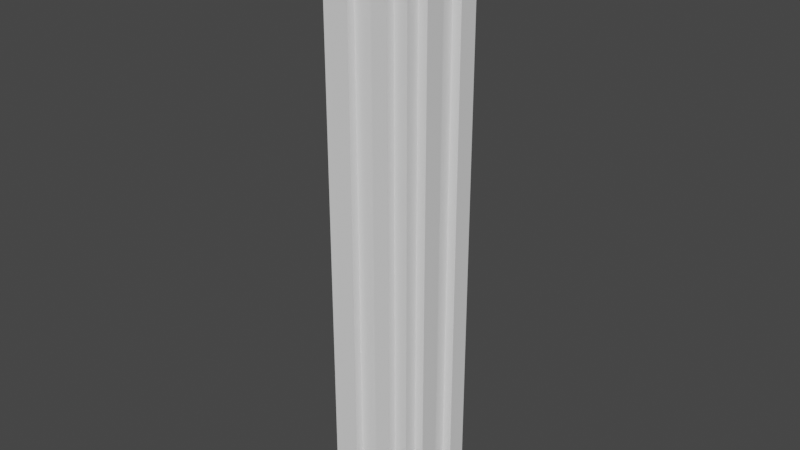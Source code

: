 # Source: Skyscrapers_6UV.blend  (saved by Blender 2.82.7; exported with 4.5.12 LTS)
import bpy
from mathutils import Matrix  # noqa: F401  (used for matrix-valued properties, if any)

bpy.ops.wm.read_factory_settings(use_empty=True)
scene = bpy.context.scene
scene.name = 'Scene'

# ---- collections
col_s_ylete_skyscraper = bpy.data.collections.new('Søylete Skyscraper'); scene.collection.children.link(col_s_ylete_skyscraper)

# ---- world
world_world = bpy.data.worlds.new('World'); scene.world = world_world
world_world.use_nodes = True; world_world.node_tree.nodes.clear()
_N = world_world.node_tree.nodes; _L = world_world.node_tree.links
n0 = _N.new('ShaderNodeOutputWorld'); n0.name = 'World Output'; n0.location = (300, 300)
n1 = _N.new('ShaderNodeBackground'); n1.name = 'Background'; n1.location = (10, 300)
n1.inputs[0].default_value = (0.05088, 0.05088, 0.05088, 1.0)
_L.new(n1.outputs[0], n0.inputs[0])
n0.is_active_output = True
world_world.color = (0.05088, 0.05088, 0.05088)
world_world.use_sun_shadow = False
world_world.sun_shadow_jitter_overblur = 0.0

# ---- meshes
me_cube_007 = bpy.data.meshes.new('Cube.007')
me_cube_007.from_pydata([(-1.0, -1.0, -1.0), (-1.0, -1.0, 12.0), (-1.0, 1.0, -1.0), (-1.0, 1.0, 12.0), (1.0, -1.0, -1.0), (1.0, -1.0, 12.0), (1.0, 1.0, -1.0), (1.0, 1.0, 12.0), (-0.6582, 1.0, -1.0), (-0.6582, 1.0, 12.0), (-0.6582, -1.0, -1.0), (-0.6582, -1.0, 12.0), (-0.2047, 1.0, 12.0), (-0.2377, -1.0, -1.0), (-0.2047, 1.0, -1.0), (-0.2377, -1.0, 12.0), (0.2886, 1.0, 12.0), (0.3215, -1.0, -1.0), (0.2886, 1.0, -1.0), (0.3215, -1.0, 12.0), (0.6931, 1.0, 12.0), (0.6931, -1.0, -1.0), (0.6931, 1.0, -1.0), (0.6931, -1.0, 12.0), (-0.2047, 1.189, -1.0), (-0.6582, 1.189, -1.0), (-0.2377, -1.189, 12.0), (-0.6582, -1.189, 12.0), (-0.6582, -1.189, -1.0), (-0.6582, 1.189, 12.0), (-0.2047, 1.189, 12.0), (-0.2377, -1.189, -1.0), (0.6931, 1.189, -1.0), (0.2886, 1.189, -1.0), (0.6931, -1.189, 12.0), (0.3215, -1.189, 12.0), (0.3215, -1.189, -1.0), (0.2886, 1.189, 12.0), (0.6931, 1.189, 12.0), (0.6931, -1.189, -1.0), (-1.0, -0.7054, -1.0), (-1.0, -0.7054, 12.0), (1.0, -0.7054, -1.0), (1.0, -0.7054, 12.0), (-0.2377, -0.7054, 12.0), (0.3215, -0.7054, 12.0), (-1.0, -0.2573, 12.0), (1.0, -0.2573, -1.0), (-1.0, -0.2573, -1.0), (1.0, -0.2573, 12.0), (-0.6582, -0.2573, 12.0), (0.6931, -0.2573, 12.0), (-1.0, 0.723, 12.0), (1.0, 0.723, -1.0), (-1.0, 0.723, -1.0), (1.0, 0.723, 12.0), (-0.2377, 0.723, 12.0), (0.3215, 0.723, 12.0), (-1.0, 0.2813, -1.0), (1.0, 0.2813, 12.0), (-0.6582, 0.2813, 12.0), (0.6931, 0.2813, 12.0), (-2.608e-08, -1.49e-08, -1.0), (-1.0, 0.2813, 12.0), (1.0, 0.2813, -1.0), (-1.21, -0.2573, -1.0), (-1.21, -0.7054, -1.0), (1.21, -0.2573, 12.0), (1.21, -0.7054, 12.0), (1.21, -0.7054, -1.0), (-1.21, -0.7054, 12.0), (-1.21, -0.2573, 12.0), (1.21, -0.2573, -1.0), (-1.21, 0.2813, 12.0), (-1.21, 0.723, 12.0), (1.21, 0.2813, -1.0), (1.21, 0.723, -1.0), (1.21, 0.723, 12.0), (-1.21, 0.723, -1.0), (-1.21, 0.2813, -1.0), (1.21, 0.2813, 12.0), (-0.3482, -0.7054, 12.0), (-0.6582, -0.3954, 12.0), (-0.6582, -0.3954, 12.0), (-0.3482, -0.7054, 12.0), (0.6931, -0.3954, 12.0), (0.3831, -0.7054, 12.0), (0.3831, -0.7054, 12.0), (0.6931, -0.3954, 12.0), (0.6931, 0.413, 12.51), (0.3831, 0.723, 12.51), (-0.6582, -0.3954, 12.51), (-0.3482, -0.7054, 12.51), (-0.6582, 0.413, 12.0), (-0.3482, 0.723, 12.0), (-0.3482, 0.723, 12.0), (-0.6582, 0.413, 12.0), (0.3831, 0.723, 12.0), (0.6931, 0.413, 12.0), (0.6931, 0.413, 12.0), (0.3831, 0.723, 12.0), (-0.3482, 0.723, 12.51), (-0.6582, 0.413, 12.51), (0.3831, -0.7054, 12.51), (0.6931, -0.3954, 12.51)], [], [(54, 52, 3, 2), (22, 20, 7, 6), (42, 43, 5, 4), (10, 11, 1, 0), (54, 2, 62), (93, 82, 91, 102), (46, 41, 83), (9, 12, 30, 29), (2, 3, 9, 8), (17, 19, 15, 13), (45, 44, 15, 19), (12, 14, 24, 30), (85, 98, 89, 104), (14, 8, 25, 24), (14, 12, 16, 18), (4, 5, 23, 21), (98, 85, 51), (10, 0, 62), (8, 9, 29, 25), (31, 26, 27, 28), (25, 29, 30, 24), (39, 34, 35, 36), (33, 37, 38, 32), (18, 16, 37, 33), (20, 22, 32, 38), (10, 13, 31, 28), (16, 20, 38, 37), (17, 21, 39, 36), (15, 11, 27, 26), (22, 18, 33, 32), (23, 19, 35, 34), (13, 15, 26, 31), (21, 23, 34, 39), (11, 10, 28, 27), (19, 17, 36, 35), (40, 48, 62), (87, 19, 23), (48, 58, 62), (97, 94, 101, 90), (58, 54, 62), (81, 86, 103, 92), (86, 81, 44), (42, 4, 62), (42, 47, 72, 69), (0, 1, 41, 40), (64, 59, 49, 47), (2, 8, 62), (60, 63, 46, 50), (13, 10, 62), (93, 50, 82), (0, 40, 62), (88, 5, 43), (17, 13, 62), (59, 61, 51, 49), (21, 17, 62), (46, 48, 65, 71), (53, 64, 62), (59, 99, 61), (64, 47, 62), (47, 42, 62), (16, 12, 56, 57), (4, 21, 62), (52, 63, 96), (9, 3, 95), (6, 53, 62), (6, 7, 55, 53), (58, 63, 73, 79), (48, 46, 63, 58), (22, 6, 62), (18, 22, 62), (14, 18, 62), (8, 14, 62), (92, 103, 104), (16, 57, 100), (41, 46, 71, 70), (72, 67, 68, 69), (66, 70, 71, 65), (79, 73, 74, 78), (76, 77, 80, 75), (49, 43, 68, 67), (53, 55, 77, 76), (63, 52, 74, 73), (52, 54, 78, 74), (64, 53, 76, 75), (54, 58, 79, 78), (59, 64, 75, 80), (55, 59, 80, 77), (47, 49, 67, 72), (43, 42, 69, 68), (48, 40, 66, 65), (40, 41, 70, 66), (57, 94, 97), (81, 83, 1), (86, 87, 88), (93, 95, 96), (97, 99, 100), (93, 102, 101, 94), (91, 82, 81, 92), (89, 98, 97, 90), (85, 104, 103, 86), (84, 11, 15), (83, 50, 46), (41, 1, 83), (61, 99, 98), (85, 88, 51), (51, 61, 98), (23, 5, 87), (87, 45, 19), (45, 87, 86), (81, 84, 44), (44, 45, 86), (93, 96, 60), (50, 83, 82), (93, 60, 50), (43, 49, 88), (49, 51, 88), (59, 55, 99), (55, 7, 99), (60, 96, 63), (96, 3, 52), (56, 12, 95), (12, 9, 95), (89, 90, 102), (90, 101, 102), (91, 92, 104), (7, 20, 100), (20, 16, 100), (56, 95, 94), (97, 100, 57), (57, 56, 94), (1, 84, 81), (81, 82, 83), (88, 85, 86), (87, 5, 88), (93, 94, 95), (95, 3, 96), (97, 98, 99), (99, 7, 100), (15, 44, 84), (84, 1, 11), (102, 91, 104, 89)])
_uv = me_cube_007.uv_layers.new(name='UVMap')
_uv.uv.foreach_set('vector', [0.399, 0.3608, 0.399, 0.9631, 0.3862, 0.9631, 0.3862, 0.3608, 0.2812, 0.3608, 0.2812, 0.9631, 0.267, 0.9631, 0.267, 0.3608, 0.1599, 0.3608, 0.1599, 0.9631, 0.1462, 0.9631, 0.1462, 0.3608, 0.04062, 0.3608, 0.04062, 0.9631, 0.02478, 0.9631, 0.02478, 0.3608, 0.6553, 0.35, 0.6553, 0.313, 0.7889, 0.4466, 0.4134, 0.9631, 0.4508, 0.9631, 0.4508, 0.9867, 0.4134, 0.9867, 0.654, 0.7467, 0.654, 0.6868, 0.6997, 0.7282, 0.6997, 0.9147, 0.7603, 0.9147, 0.7603, 0.9399, 0.6997, 0.9399, 0.3597, 0.3608, 0.3597, 0.9631, 0.3438, 0.9631, 0.3438, 0.3608, 0.08601, 0.3608, 0.08601, 0.9631, 0.0601, 0.9631, 0.0601, 0.3608, 0.8306, 0.6868, 0.7559, 0.6868, 0.7559, 0.6474, 0.8306, 0.6474, 0.5798, 0.3738, 0.5798, 0.9239, 0.5803, 0.9239, 0.5803, 0.3738, 0.1742, 0.9631, 0.2117, 0.9631, 0.2117, 0.9867, 0.1742, 0.9867, 0.7615, 0.313, 0.701, 0.313, 0.701, 0.2878, 0.7615, 0.2878, 0.3228, 0.3608, 0.3228, 0.9631, 0.3, 0.9631, 0.3, 0.3608, 0.1174, 0.3608, 0.1174, 0.9631, 0.1032, 0.9631, 0.1032, 0.3608, 0.01986, 0.1923, 0.03758, 0.2704, 0.01233, 0.292, 0.701, 0.5803, 0.6553, 0.5803, 0.7889, 0.4466, 0.3862, 0.3608, 0.3862, 0.9631, 0.3774, 0.9631, 0.3774, 0.3608, 0.0601, 0.3608, 0.0601, 0.9631, 0.04062, 0.9631, 0.04062, 0.3608, 0.3438, 0.3608, 0.3438, 0.9631, 0.3228, 0.9631, 0.3228, 0.3608, 0.1032, 0.3608, 0.1032, 0.9631, 0.08601, 0.9631, 0.08601, 0.3608, 0.3, 0.3608, 0.3, 0.9631, 0.2812, 0.9631, 0.2812, 0.3608, 0.5017, 0.9239, 0.5017, 0.3738, 0.5012, 0.3738, 0.5012, 0.9239, 0.2389, 0.9631, 0.2389, 0.3608, 0.2477, 0.3608, 0.2477, 0.9631, 0.701, 0.5803, 0.7571, 0.5803, 0.7571, 0.6055, 0.701, 0.6055, 0.8262, 0.9147, 0.8802, 0.9147, 0.8802, 0.9399, 0.8262, 0.9399, 0.8319, 0.5803, 0.8815, 0.5803, 0.8815, 0.6055, 0.8319, 0.6055, 0.7559, 0.6474, 0.6997, 0.6474, 0.6997, 0.6222, 0.7559, 0.6222, 0.8815, 0.313, 0.8275, 0.313, 0.8275, 0.2878, 0.8815, 0.2878, 0.8802, 0.6474, 0.8306, 0.6474, 0.8306, 0.6222, 0.8802, 0.6222, 0.5439, 0.9239, 0.5439, 0.3738, 0.5433, 0.3738, 0.5433, 0.9239, 0.1462, 0.3608, 0.1462, 0.9631, 0.1375, 0.9631, 0.1375, 0.3608, 0.4788, 0.9631, 0.4788, 0.3608, 0.4876, 0.3608, 0.4876, 0.9631, 0.5366, 0.3738, 0.5366, 0.9239, 0.5372, 0.9239, 0.5372, 0.3738, 0.6553, 0.5409, 0.6553, 0.481, 0.7889, 0.4466, 0.8388, 0.6868, 0.8306, 0.6474, 0.8802, 0.6474, 0.6553, 0.481, 0.6553, 0.409, 0.7889, 0.4466, 0.2956, 0.9631, 0.3295, 0.9631, 0.3295, 0.9867, 0.2956, 0.9867, 0.6553, 0.409, 0.6553, 0.35, 0.7889, 0.4466, 0.05498, 0.9631, 0.08886, 0.9631, 0.08886, 0.9867, 0.05498, 0.9867, 0.03758, 0.3252, 0.08341, 0.292, 0.07854, 0.292, 0.9225, 0.5409, 0.9225, 0.5803, 0.7889, 0.4466, 0.9225, 0.5409, 0.9225, 0.481, 0.9506, 0.481, 0.9506, 0.5409, 0.4788, 0.3608, 0.4788, 0.9631, 0.4652, 0.9631, 0.4652, 0.3608, 0.2056, 0.3608, 0.2056, 0.9631, 0.1806, 0.9631, 0.1806, 0.3608, 0.6553, 0.313, 0.701, 0.313, 0.7889, 0.4466, 0.6997, 0.8186, 0.654, 0.8186, 0.654, 0.7467, 0.6997, 0.7467, 0.7571, 0.5803, 0.701, 0.5803, 0.7889, 0.4466, 0.09705, 0.2139, 0.09705, 0.2607, 0.09705, 0.2704, 0.6553, 0.5803, 0.6553, 0.5409, 0.7889, 0.4466, 0.8802, 0.7282, 0.9213, 0.6474, 0.9213, 0.6868, 0.8319, 0.5803, 0.7571, 0.5803, 0.7889, 0.4466, 0.9213, 0.8186, 0.8802, 0.8186, 0.8802, 0.7467, 0.9213, 0.7467, 0.8815, 0.5803, 0.8319, 0.5803, 0.7889, 0.4466, 0.5582, 0.3738, 0.5582, 0.9239, 0.5588, 0.9239, 0.5588, 0.3738, 0.9225, 0.35, 0.9225, 0.409, 0.7889, 0.4466, 0.9213, 0.8186, 0.8802, 0.8362, 0.8802, 0.8186, 0.9225, 0.409, 0.9225, 0.481, 0.7889, 0.4466, 0.9225, 0.481, 0.9225, 0.5409, 0.7889, 0.4466, 0.8262, 0.9147, 0.7603, 0.9147, 0.7559, 0.8777, 0.8306, 0.8777, 0.9225, 0.5803, 0.8815, 0.5803, 0.7889, 0.4466, 0.654, 0.8777, 0.654, 0.8186, 0.6997, 0.8362, 0.6997, 0.9147, 0.654, 0.9147, 0.7411, 0.8777, 0.9225, 0.313, 0.9225, 0.35, 0.7889, 0.4466, 0.2389, 0.3608, 0.2389, 0.9631, 0.2261, 0.9631, 0.2261, 0.3608, 0.5652, 0.9239, 0.5652, 0.3738, 0.5646, 0.3738, 0.5646, 0.9239, 0.4444, 0.3608, 0.4444, 0.9631, 0.4195, 0.9631, 0.4195, 0.3608, 0.8815, 0.313, 0.9225, 0.313, 0.7889, 0.4466, 0.8275, 0.313, 0.8815, 0.313, 0.7889, 0.4466, 0.7615, 0.313, 0.8275, 0.313, 0.7889, 0.4466, 0.701, 0.313, 0.7615, 0.313, 0.7889, 0.4466, 0.7411, 0.6868, 0.8388, 0.6868, 0.8802, 0.7282, 0.8262, 0.9147, 0.8306, 0.8777, 0.8388, 0.8777, 0.654, 0.6868, 0.654, 0.7467, 0.6259, 0.7467, 0.6259, 0.6868, 0.1806, 0.3608, 0.1806, 0.9631, 0.1599, 0.9631, 0.1599, 0.3608, 0.4652, 0.3608, 0.4652, 0.9631, 0.4444, 0.9631, 0.4444, 0.3608, 0.4195, 0.3608, 0.4195, 0.9631, 0.399, 0.9631, 0.399, 0.3608, 0.2261, 0.3608, 0.2261, 0.9631, 0.2056, 0.9631, 0.2056, 0.3608, 0.9213, 0.7467, 0.9213, 0.6868, 0.9493, 0.6868, 0.9493, 0.7467, 0.267, 0.3608, 0.267, 0.9631, 0.2573, 0.9631, 0.2573, 0.3608, 0.654, 0.8186, 0.654, 0.8777, 0.6259, 0.8777, 0.6259, 0.8186, 0.3597, 0.9631, 0.3597, 0.3608, 0.3694, 0.3608, 0.3694, 0.9631, 0.9225, 0.409, 0.9225, 0.35, 0.9506, 0.35, 0.9506, 0.409, 0.6553, 0.35, 0.6553, 0.409, 0.6272, 0.409, 0.6272, 0.35, 0.5156, 0.3738, 0.5156, 0.9239, 0.5163, 0.9239, 0.5163, 0.3738, 0.9213, 0.8777, 0.9213, 0.8186, 0.9493, 0.8186, 0.9493, 0.8777, 0.5229, 0.9239, 0.5229, 0.3738, 0.5223, 0.3738, 0.5223, 0.9239, 0.1174, 0.9631, 0.1174, 0.3608, 0.1272, 0.3608, 0.1272, 0.9631, 0.6553, 0.481, 0.6553, 0.5409, 0.6272, 0.5409, 0.6272, 0.481, 0.02478, 0.3608, 0.02478, 0.9631, 0.01505, 0.9631, 0.01505, 0.3608, 0.03758, 0.1533, 0.09705, 0.1635, 0.03758, 0.1598, 0.7411, 0.6868, 0.6997, 0.7282, 0.654, 0.6474, 0.03758, 0.292, 0.03758, 0.292, 0.03758, 0.2704, 0.09705, 0.2139, 0.09705, 0.1923, 0.09705, 0.2139, 0.03758, 0.1598, 0.03758, 0.1923, 0.03758, 0.1598, 0.4134, 0.9631, 0.4134, 0.9867, 0.399, 0.9867, 0.399, 0.9631, 0.04062, 0.9867, 0.04062, 0.9631, 0.05498, 0.9631, 0.05498, 0.9867, 0.2812, 0.9867, 0.2812, 0.9631, 0.2956, 0.9631, 0.2956, 0.9867, 0.1742, 0.9631, 0.1742, 0.9867, 0.1599, 0.9867, 0.1599, 0.9631, 0.7411, 0.6868, 0.6997, 0.6474, 0.7559, 0.6474, 0.6997, 0.7282, 0.6997, 0.7467, 0.654, 0.7467, 0.654, 0.6868, 0.654, 0.6474, 0.6997, 0.7282, 0.01233, 0.1923, 0.01986, 0.1923, 0.01986, 0.1923, 0.03758, 0.2704, 0.03758, 0.2704, 0.01233, 0.292, 0.01233, 0.292, 0.01233, 0.1923, 0.01986, 0.1923, 0.8802, 0.6474, 0.9213, 0.6474, 0.8388, 0.6868, 0.8388, 0.6868, 0.8306, 0.6868, 0.8306, 0.6474, 0.03758, 0.3318, 0.03758, 0.3252, 0.03758, 0.3252, 0.08341, 0.292, 0.08341, 0.292, 0.07854, 0.292, 0.07854, 0.292, 0.03758, 0.3318, 0.03758, 0.3252, 0.09705, 0.2139, 0.09705, 0.2139, 0.09705, 0.2231, 0.09705, 0.2607, 0.09705, 0.2704, 0.09705, 0.2704, 0.09705, 0.2139, 0.09705, 0.2231, 0.09705, 0.2607, 0.9213, 0.6868, 0.9213, 0.7467, 0.8802, 0.7282, 0.9213, 0.7467, 0.8802, 0.7467, 0.8802, 0.7282, 0.9213, 0.8186, 0.9213, 0.8777, 0.8802, 0.8362, 0.9213, 0.8777, 0.9213, 0.9147, 0.8802, 0.8362, 0.6997, 0.8186, 0.6997, 0.8362, 0.654, 0.8186, 0.6997, 0.8362, 0.654, 0.9147, 0.654, 0.8777, 0.7559, 0.8777, 0.7603, 0.9147, 0.7411, 0.8777, 0.7603, 0.9147, 0.6997, 0.9147, 0.7411, 0.8777, 0.8802, 0.8362, 0.8388, 0.8777, 0.6997, 0.8362, 0.8388, 0.8777, 0.7411, 0.8777, 0.6997, 0.8362, 0.6997, 0.7282, 0.7411, 0.6868, 0.8802, 0.7282, 0.9213, 0.9147, 0.8802, 0.9147, 0.8388, 0.8777, 0.8802, 0.9147, 0.8262, 0.9147, 0.8388, 0.8777, 0.09705, 0.1533, 0.09705, 0.1635, 0.09705, 0.1635, 0.03758, 0.1598, 0.03758, 0.1598, 0.03758, 0.1533, 0.03758, 0.1533, 0.09705, 0.1533, 0.09705, 0.1635, 0.09705, 0.292, 0.08341, 0.292, 0.08341, 0.292, 0.08341, 0.292, 0.09705, 0.292, 0.09705, 0.292, 0.03758, 0.2704, 0.03758, 0.2704, 0.03758, 0.292, 0.8388, 0.6868, 0.9213, 0.6474, 0.8802, 0.7282, 0.09705, 0.2139, 0.09705, 0.1923, 0.09705, 0.1923, 0.7411, 0.8777, 0.654, 0.9147, 0.6997, 0.8362, 0.03758, 0.1598, 0.03758, 0.1923, 0.03758, 0.1923, 0.8802, 0.8362, 0.9213, 0.9147, 0.8388, 0.8777, 0.7559, 0.6474, 0.7559, 0.6868, 0.7411, 0.6868, 0.7411, 0.6868, 0.654, 0.6474, 0.6997, 0.6474, 0.6997, 0.8362, 0.6997, 0.7282, 0.8802, 0.7282, 0.8802, 0.8362])
me_cube_007.use_remesh_fix_poles = True
me_cube_007.use_remesh_preserve_attributes = False
me_cube_007.use_mirror_vertex_groups = False
me_cube_007.update()

# ---- objects
ob_cube_007 = bpy.data.objects.new('Cube.007', me_cube_007)

# ---- transforms, parenting, visibility, modifiers, constraints
ob_cube_007.location = (13.5, 0.0, 1.0)
ob_cube_007.lineart.crease_threshold = 0.0

# ---- collection membership
col_s_ylete_skyscraper.objects.link(ob_cube_007)

# ---- scene / render settings (as saved in the file)
scene.frame_start = 1; scene.frame_end = 250; scene.frame_set(1)
scene.render.engine = 'BLENDER_EEVEE_NEXT'
scene.cycles.use_denoising = False
scene.cycles.samples = 128
scene.cycles.sampling_pattern = 'TABULATED_SOBOL'
scene.cycles.use_adaptive_sampling = False
scene.cycles.use_light_tree = False
scene.view_settings.view_transform = 'Filmic'
bpy.context.view_layer.update()

# ---- added for rendering (the .blend has no active camera and no usable light): camera, sun
cam_auto = bpy.data.cameras.new('AutoCamera')
cam_auto.lens = 50.0
cam_auto.sensor_width = 36.0
cam_auto.clip_end = 1000.0
ob_auto_camera = bpy.data.objects.new('AutoCamera', cam_auto)
scene.collection.objects.link(ob_auto_camera)
ob_auto_camera.location = (26.3873, -15.4646, 17.0642)
ob_auto_camera.rotation_euler = (1.09748, -7.21219e-08, 0.694738)
scene.camera = ob_auto_camera
light_auto_sun = bpy.data.lights.new('AutoSun', 'SUN')
light_auto_sun.energy = 3.0
light_auto_sun.angle = 0.0523599
ob_auto_sun = bpy.data.objects.new('AutoSun', light_auto_sun)
scene.collection.objects.link(ob_auto_sun)
ob_auto_sun.rotation_euler = (0.872665, 0.174533, 0.523599)
bpy.context.view_layer.update()
